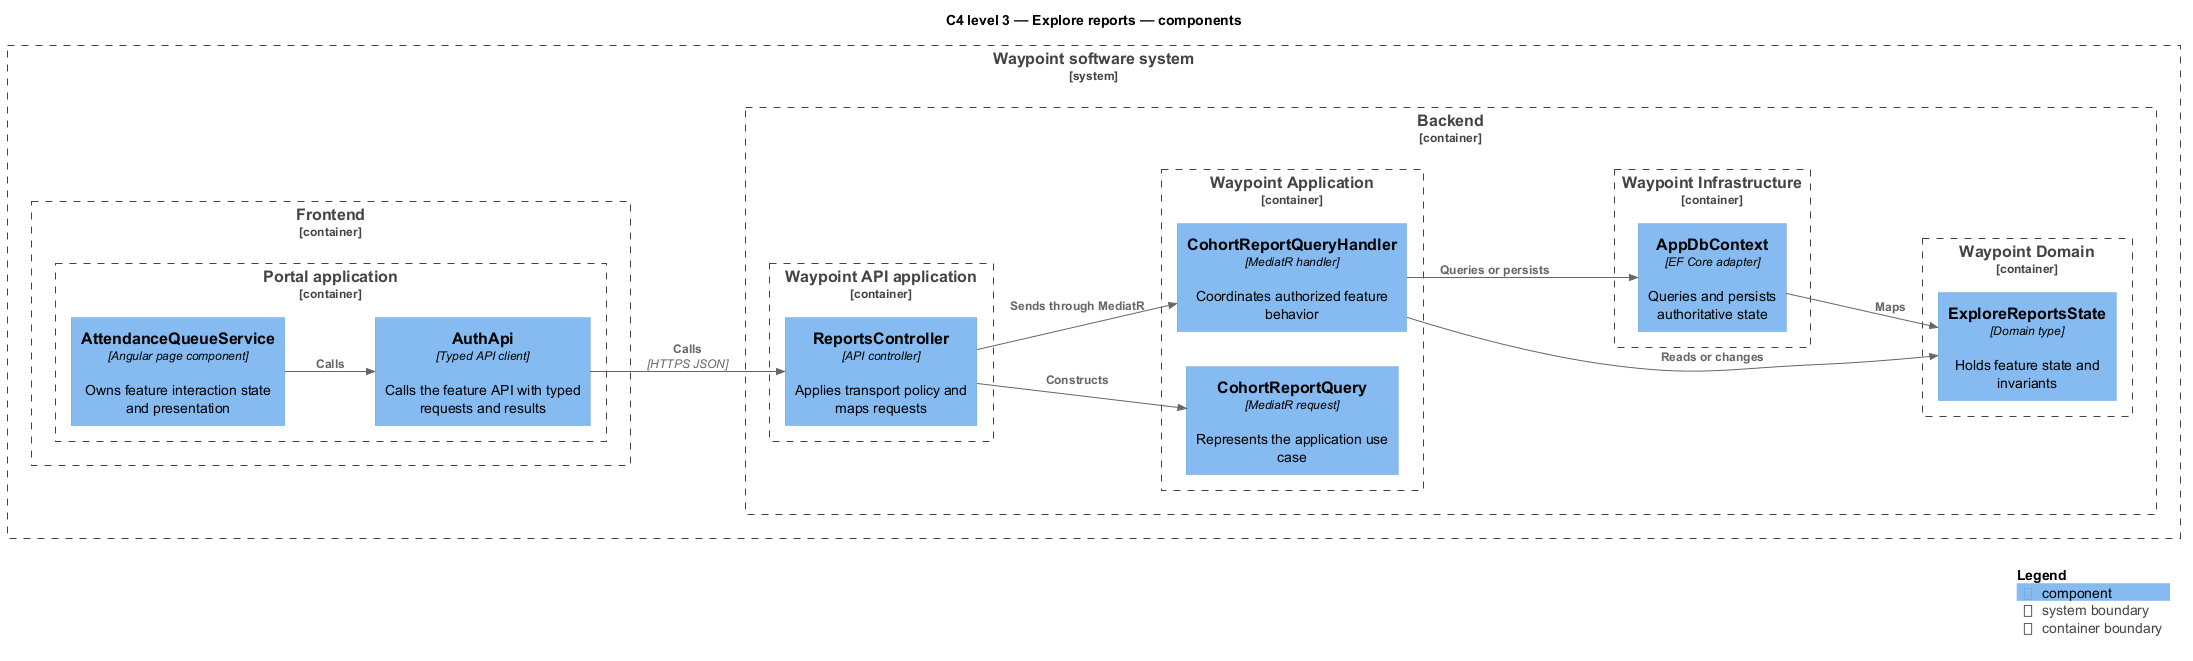

The diagram above was rendered by PlantUML. Its source (embedded in the PNG):
@startuml
!include <C4/C4_Component>
LAYOUT_LEFT_RIGHT()
title C4 level 3 — Explore reports — components
System_Boundary(waypoint, "Waypoint software system") {
  Container_Boundary(frontend, "Frontend") {
    Container_Boundary(frontend_app, "Portal application") {
      Component(page, "AttendanceQueueService", "Angular page component", "Owns feature interaction state and presentation")
      Component(client, "AuthApi", "Typed API client", "Calls the feature API with typed requests and results")
    }
  }
  Container_Boundary(backend, "Backend") {
    Container_Boundary(api_app, "Waypoint API application") {
      Component(controller, "ReportsController", "API controller", "Applies transport policy and maps requests")
    }
    Container_Boundary(application, "Waypoint Application") {
      Component(request, "CohortReportQuery", "MediatR request", "Represents the application use case")
      Component(handler, "CohortReportQueryHandler", "MediatR handler", "Coordinates authorized feature behavior")
    }
    Container_Boundary(domain, "Waypoint Domain") {
      Component(entity, "ExploreReportsState", "Domain type", "Holds feature state and invariants")
    }
    Container_Boundary(infrastructure, "Waypoint Infrastructure") {
      Component(persistence, "AppDbContext", "EF Core adapter", "Queries and persists authoritative state")
    }
  }
}
Rel(page, client, "Calls")
Rel(client, controller, "Calls", "HTTPS JSON")
Rel(controller, request, "Constructs")
Rel(controller, handler, "Sends through MediatR")
Rel(handler, entity, "Reads or changes")
Rel(handler, persistence, "Queries or persists")
Rel(persistence, entity, "Maps")
SHOW_LEGEND()
@enduml